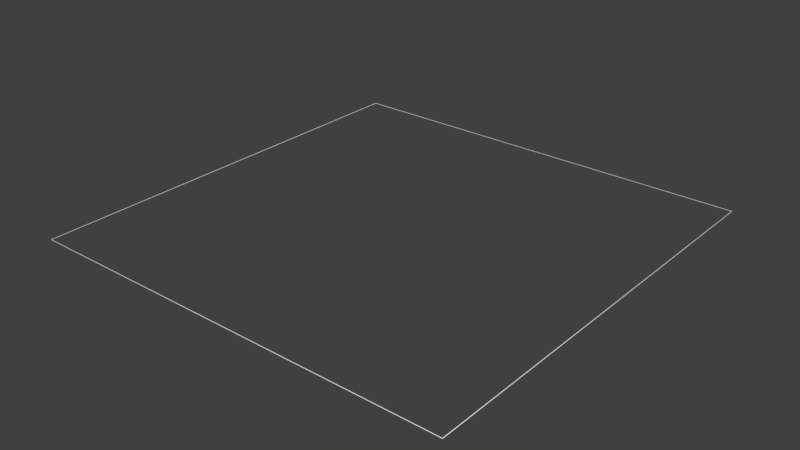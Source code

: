# Source: SelectedRoomHighLight.blend  (saved by Blender 2.83.18; exported with 4.5.12 LTS)
import bpy
from mathutils import Matrix  # noqa: F401  (used for matrix-valued properties, if any)

bpy.ops.wm.read_factory_settings(use_empty=True)
scene = bpy.context.scene
scene.name = 'Scene'

# ---- collections
col_collection_1 = bpy.data.collections.new('Collection 1'); scene.collection.children.link(col_collection_1)

# ---- materials (node trees are filled in below, after node groups)
mat_edge = bpy.data.materials.new('Edge')
mat_edge.use_transparent_shadow = False
mat_edge.diffuse_color = (0.8, 0.5689, 0.07279, 1.0)

# ---- material node trees
mat_edge.use_nodes = True; mat_edge.node_tree.nodes.clear()
_N = mat_edge.node_tree.nodes; _L = mat_edge.node_tree.links
n0 = _N.new('ShaderNodeBsdfPrincipled'); n0.name = 'Principled BSDF'; n0.location = (10, 300)
n0.distribution = 'GGX'
n0.subsurface_method = 'BURLEY'
n0.inputs[3].default_value = 1.45
n0.inputs[27].default_value = (0.0, 0.0, 0.0, 1.0)
n0.inputs[28].default_value = 1.0
n1 = _N.new('ShaderNodeOutputMaterial'); n1.name = 'Material Output'; n1.location = (300, 300)
_L.new(n0.outputs[0], n1.inputs[0])
n1.is_active_output = True

# ---- world
world_world = bpy.data.worlds.new('World'); scene.world = world_world
world_world.color = (0.05088, 0.05088, 0.05088)
world_world.use_sun_shadow = False
world_world.sun_shadow_jitter_overblur = 0.0
world_world.cycles.sampling_method = 'MANUAL'

# ---- meshes
me_plane_002 = bpy.data.meshes.new('Plane.002')
me_plane_002.from_pydata([(-50.14, -0.004989, 50.14), (-0.1835, -0.004989, 50.14), (-50.14, -0.00517, 0.1835), (-0.1835, -0.00517, 0.1835), (-0.2792, -0.004904, 0.2792), (-50.05, -0.004904, 0.2792), (-0.2792, -0.004724, 50.05), (-50.05, -0.004724, 50.05), (-0.2071, 0.02253, 0.2071), (-0.2482, 0.0227, 0.2482), (-50.08, 0.0227, 0.2482), (-50.12, 0.02253, 0.2071), (-50.12, 0.02271, 50.12), (-50.08, 0.02288, 50.08), (-0.2482, 0.02288, 50.08), (-0.2071, 0.02271, 50.12)], [], [(10, 5, 4, 9), (14, 6, 7, 13), (9, 4, 6, 14), (13, 7, 5, 10), (0, 12, 11, 2), (12, 13, 10, 11), (3, 8, 15, 1), (8, 9, 14, 15), (1, 15, 12, 0), (15, 14, 13, 12), (2, 11, 8, 3), (11, 10, 9, 8)])
me_plane_002.polygons.foreach_set('use_smooth', [True] * 12)
_uv = me_plane_002.uv_layers.new(name='UVMap')
_uv.uv.foreach_set('vector', [-0.402, 1.402, -0.3955, 1.395, 1.395, 1.395, 1.402, 1.402, 1.402, -0.402, 1.395, -0.3955, -0.3955, -0.3955, -0.402, -0.402, 1.402, 1.402, 1.395, 1.395, 1.395, -0.3955, 1.402, -0.402, -0.402, -0.402, -0.3955, -0.3955, -0.3955, 1.395, -0.402, 1.402, -0.4097, -0.4097, -0.4066, -0.4066, -0.4066, 1.407, -0.4097, 1.41, -0.4066, -0.4066, -0.402, -0.402, -0.402, 1.402, -0.4066, 1.407, 1.41, 1.41, 1.407, 1.407, 1.407, -0.4066, 1.41, -0.4097, 1.407, 1.407, 1.402, 1.402, 1.402, -0.402, 1.407, -0.4066, 1.41, -0.4097, 1.407, -0.4066, -0.4066, -0.4066, -0.4097, -0.4097, 1.407, -0.4066, 1.402, -0.402, -0.402, -0.402, -0.4066, -0.4066, -0.4097, 1.41, -0.4066, 1.407, 1.407, 1.407, 1.41, 1.41, -0.4066, 1.407, -0.402, 1.402, 1.402, 1.402, 1.407, 1.407])
me_plane_002.materials.append(mat_edge)
me_plane_002.use_remesh_preserve_volume = False
me_plane_002.use_remesh_preserve_attributes = False
me_plane_002.use_mirror_vertex_groups = False
me_plane_002.update()

# ---- objects
ob_roomedge = bpy.data.objects.new('RoomEdge', me_plane_002)

# ---- transforms, parenting, visibility, modifiers, constraints
ob_roomedge.location = (0.0, 0.0, 0.0)
ob_roomedge.rotation_euler = (1.571, -0.0, 0.0)
ob_roomedge.lineart.crease_threshold = 0.0

# ---- collection membership
col_collection_1.objects.link(ob_roomedge)

# ---- scene / render settings (as saved in the file)
scene.frame_start = 1; scene.frame_end = 250; scene.frame_set(3)
scene.render.engine = 'BLENDER_EEVEE_NEXT'
scene.render.resolution_percentage = 50
scene.render.dither_intensity = 0.0
scene.cycles.use_denoising = False
scene.cycles.samples = 128
scene.cycles.sampling_pattern = 'TABULATED_SOBOL'
scene.cycles.light_sampling_threshold = 0.0
scene.cycles.use_adaptive_sampling = False
scene.cycles.use_light_tree = False
scene.cycles.blur_glossy = 0.0
scene.cycles.sample_clamp_indirect = 0.0
scene.view_settings.view_transform = 'Standard'
bpy.context.view_layer.update()

# ---- added for rendering (the .blend has no active camera and no usable light): camera, sun
cam_auto = bpy.data.cameras.new('AutoCamera')
cam_auto.lens = 50.0
cam_auto.sensor_width = 36.0
cam_auto.clip_end = 1147.28
ob_auto_camera = bpy.data.objects.new('AutoCamera', cam_auto)
scene.collection.objects.link(ob_auto_camera)
ob_auto_camera.location = (40.2081, -103.611, 52.3064)
ob_auto_camera.rotation_euler = (1.09748, -7.21219e-08, 0.694738)
scene.camera = ob_auto_camera
light_auto_sun = bpy.data.lights.new('AutoSun', 'SUN')
light_auto_sun.energy = 3.0
light_auto_sun.angle = 0.0523599
ob_auto_sun = bpy.data.objects.new('AutoSun', light_auto_sun)
scene.collection.objects.link(ob_auto_sun)
ob_auto_sun.rotation_euler = (0.872665, 0.174533, 0.523599)
bpy.context.view_layer.update()

